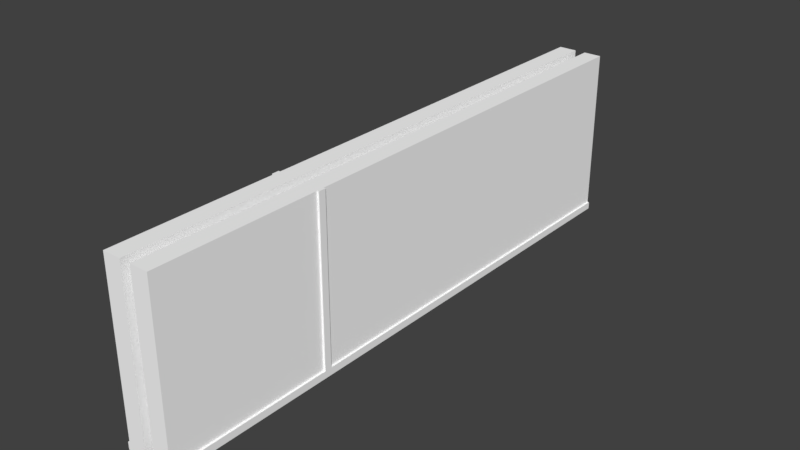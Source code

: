 # Source: Elevator.Door.blend  (saved by Blender 2.93.20; exported with 4.5.12 LTS)
import bpy
from mathutils import Matrix  # noqa: F401  (used for matrix-valued properties, if any)

bpy.ops.wm.read_factory_settings(use_empty=True)
scene = bpy.context.scene
scene.name = 'Scene'

# ---- collections
col_collection_1 = bpy.data.collections.new('Collection 1'); scene.collection.children.link(col_collection_1)

# ---- materials (node trees are filled in below, after node groups)
mat_metal_001 = bpy.data.materials.new('metal.001')
mat_metal_001.alpha_threshold = 0.0
mat_metal_001.use_transparent_shadow = False
mat_metal_001.diffuse_color = (1.0, 1.0, 1.0, 1.0)
mat_metal_001.specular_color = (0.0, 0.0, 0.0)
mat_metal_001.roughness = 0.5
mat_cable_black_001 = bpy.data.materials.new('cable_black.001')
mat_cable_black_001.alpha_threshold = 0.0
mat_cable_black_001.use_transparent_shadow = False
mat_cable_black_001.diffuse_color = (1.0, 1.0, 1.0, 1.0)
mat_cable_black_001.specular_color = (0.0, 0.0, 0.0)
mat_cable_black_001.roughness = 0.5
mat_door01_001 = bpy.data.materials.new('door01.001')
mat_door01_001.alpha_threshold = 0.0
mat_door01_001.use_transparent_shadow = False
mat_door01_001.diffuse_color = (1.0, 1.0, 1.0, 1.0)
mat_door01_001.specular_color = (0.0, 0.0, 0.0)
mat_door01_001.roughness = 0.5

# ---- material node trees

# ---- world
world_world = bpy.data.worlds.new('World'); scene.world = world_world
world_world.color = (0.05088, 0.05088, 0.05088)
world_world.use_sun_shadow = False
world_world.sun_shadow_jitter_overblur = 0.0
world_world.cycles.sampling_method = 'MANUAL'

# ---- meshes
me_elevatordoor_ms3d_m_001 = bpy.data.meshes.new('elevatordoor.ms3d.m.001')
me_elevatordoor_ms3d_m_001.from_pydata([(-13.0, -1.0, 0.0), (-13.0, -96.0, 0.0), (-13.0, -96.0, 320.0), (-13.0, -1.0, 320.0), (-3.0, -1.0, 320.0), (-3.0, -96.0, 320.0), (-3.0, -96.0, 0.0), (-3.0, -1.0, 0.0), (-13.0, -1.0, 0.0), (-3.0, -1.0, 0.0), (-3.0, -96.0, 0.0), (-13.0, -96.0, 0.0), (-13.0, -96.0, 320.0), (-3.0, -96.0, 320.0), (-3.0, -1.0, 320.0), (-13.0, -1.0, 320.0), (-13.0, -1.0, 0.0), (-13.0, -1.0, 320.0), (-3.0, -1.0, 320.0), (-3.0, -1.0, 0.0), (-3.0, -96.0, 0.0), (-3.0, -96.0, 320.0), (-13.0, -96.0, 320.0), (-13.0, -96.0, 0.0), (3.0, -1.0, 0.0), (3.0, -96.0, 0.0), (3.0, -96.0, 320.0), (3.0, -1.0, 320.0), (13.0, -1.0, 320.0), (13.0, -96.0, 320.0), (13.0, -96.0, 0.0), (13.0, -1.0, 0.0), (3.0, -1.0, 0.0), (13.0, -1.0, 0.0), (13.0, -96.0, 0.0), (3.0, -96.0, 0.0), (3.0, -96.0, 320.0), (13.0, -96.0, 320.0), (13.0, -1.0, 320.0), (3.0, -1.0, 320.0), (3.0, -1.0, 0.0), (3.0, -1.0, 320.0), (13.0, -1.0, 320.0), (13.0, -1.0, 0.0), (13.0, -96.0, 0.0), (13.0, -96.0, 320.0), (3.0, -96.0, 320.0), (3.0, -96.0, 0.0), (-14.0, -1.0, 0.0), (-14.0, -5.0, 0.0), (-14.0, -5.0, 320.0), (-14.0, -1.0, 320.0), (-13.0, -1.0, 320.0), (-13.0, -5.0, 320.0), (-13.0, -5.0, 0.0), (-13.0, -1.0, 0.0), (-14.0, -1.0, 0.0), (-13.0, -1.0, 0.0), (-13.0, -5.0, 0.0), (-14.0, -5.0, 0.0), (-14.0, -5.0, 320.0), (-13.0, -5.0, 320.0), (-13.0, -1.0, 320.0), (-14.0, -1.0, 320.0), (-14.0, -1.0, 0.0), (-14.0, -1.0, 320.0), (-13.0, -1.0, 320.0), (-13.0, -1.0, 0.0), (-13.0, -5.0, 0.0), (-13.0, -5.0, 320.0), (-14.0, -5.0, 320.0), (-14.0, -5.0, 0.0), (13.0, -1.0, 0.0), (13.0, -5.0, 0.0), (13.0, -5.0, 320.0), (13.0, -1.0, 320.0), (14.0, -1.0, 320.0), (14.0, -5.0, 320.0), (14.0, -5.0, 0.0), (14.0, -1.0, 0.0), (13.0, -1.0, 0.0), (14.0, -1.0, 0.0), (14.0, -5.0, 0.0), (13.0, -5.0, 0.0), (13.0, -5.0, 320.0), (14.0, -5.0, 320.0), (14.0, -1.0, 320.0), (13.0, -1.0, 320.0), (13.0, -1.0, 0.0), (13.0, -1.0, 320.0), (14.0, -1.0, 320.0), (14.0, -1.0, 0.0), (14.0, -5.0, 0.0), (14.0, -5.0, 320.0), (13.0, -5.0, 320.0), (13.0, -5.0, 0.0), (-14.0, -5.0, 94.0), (-14.0, -5.0, 90.0), (-14.0, -96.0, 90.0), (-14.0, -96.0, 94.0), (-13.0, -96.0, 94.0), (-13.0, -96.0, 90.0), (-13.0, -5.0, 90.0), (-13.0, -5.0, 94.0), (-14.0, -5.0, 94.0), (-13.0, -5.0, 94.0), (-13.0, -5.0, 90.0), (-14.0, -5.0, 90.0), (-14.0, -96.0, 90.0), (-13.0, -96.0, 90.0), (-13.0, -96.0, 94.0), (-14.0, -96.0, 94.0), (-14.0, -5.0, 94.0), (-14.0, -96.0, 94.0), (-13.0, -96.0, 94.0), (-13.0, -5.0, 94.0), (-13.0, -5.0, 90.0), (-13.0, -96.0, 90.0), (-14.0, -96.0, 90.0), (-14.0, -5.0, 90.0), (13.0, -5.0, 94.0), (13.0, -5.0, 90.0), (13.0, -96.0, 90.0), (13.0, -96.0, 94.0), (14.0, -96.0, 94.0), (14.0, -96.0, 90.0), (14.0, -5.0, 90.0), (14.0, -5.0, 94.0), (13.0, -5.0, 94.0), (14.0, -5.0, 94.0), (14.0, -5.0, 90.0), (13.0, -5.0, 90.0), (13.0, -96.0, 90.0), (14.0, -96.0, 90.0), (14.0, -96.0, 94.0), (13.0, -96.0, 94.0), (13.0, -5.0, 94.0), (13.0, -96.0, 94.0), (14.0, -96.0, 94.0), (14.0, -5.0, 94.0), (14.0, -5.0, 90.0), (14.0, -96.0, 90.0), (13.0, -96.0, 90.0), (13.0, -5.0, 90.0), (-12.0, 0.0, 0.0), (-12.0, -1.0, 0.0), (-12.0, -1.0, 320.0), (-12.0, 0.0, 320.0), (-4.0, 0.0, 320.0), (-4.0, -1.0, 320.0), (-4.0, -1.0, 0.0), (-4.0, 0.0, 0.0), (-12.0, 0.0, 0.0), (-4.0, 0.0, 0.0), (-4.0, -1.0, 0.0), (-12.0, -1.0, 0.0), (-12.0, -1.0, 320.0), (-4.0, -1.0, 320.0), (-4.0, 0.0, 320.0), (-12.0, 0.0, 320.0), (-12.0, 0.0, 0.0), (-12.0, 0.0, 320.0), (-4.0, 0.0, 320.0), (-4.0, 0.0, 0.0), (-4.0, -1.0, 0.0), (-4.0, -1.0, 320.0), (-12.0, -1.0, 320.0), (-12.0, -1.0, 0.0), (4.0, 0.0, 0.0), (4.0, -1.0, 0.0), (4.0, -1.0, 320.0), (4.0, 0.0, 320.0), (12.0, 0.0, 320.0), (12.0, -1.0, 320.0), (12.0, -1.0, 0.0), (12.0, 0.0, 0.0), (4.0, 0.0, 0.0), (12.0, 0.0, 0.0), (12.0, -1.0, 0.0), (4.0, -1.0, 0.0), (4.0, -1.0, 320.0), (12.0, -1.0, 320.0), (12.0, 0.0, 320.0), (4.0, 0.0, 320.0), (4.0, 0.0, 0.0), (4.0, 0.0, 320.0), (12.0, 0.0, 320.0), (12.0, 0.0, 0.0), (12.0, -1.0, 0.0), (12.0, -1.0, 320.0), (4.0, -1.0, 320.0), (4.0, -1.0, 0.0)], [], [(48, 49, 50), (48, 50, 51), (52, 53, 54), (52, 54, 55), (56, 57, 58), (56, 58, 59), (60, 61, 62), (60, 62, 63), (64, 65, 66), (64, 66, 67), (68, 69, 70), (68, 70, 71), (72, 73, 74), (72, 74, 75), (76, 77, 78), (76, 78, 79), (80, 81, 82), (80, 82, 83), (84, 85, 86), (84, 86, 87), (88, 89, 90), (88, 90, 91), (92, 93, 94), (92, 94, 95), (96, 97, 98), (96, 98, 99), (100, 101, 102), (100, 102, 103), (104, 105, 106), (104, 106, 107), (108, 109, 110), (108, 110, 111), (112, 113, 114), (112, 114, 115), (116, 117, 118), (116, 118, 119), (120, 121, 122), (120, 122, 123), (124, 125, 126), (124, 126, 127), (128, 129, 130), (128, 130, 131), (132, 133, 134), (132, 134, 135), (136, 137, 138), (136, 138, 139), (140, 141, 142), (140, 142, 143), (144, 145, 146), (144, 146, 147), (148, 149, 150), (148, 150, 151), (152, 153, 154), (152, 154, 155), (156, 157, 158), (156, 158, 159), (160, 161, 162), (160, 162, 163), (164, 165, 166), (164, 166, 167), (168, 169, 170), (168, 170, 171), (172, 173, 174), (172, 174, 175), (176, 177, 178), (176, 178, 179), (180, 181, 182), (180, 182, 183), (184, 185, 186), (184, 186, 187), (188, 189, 190), (188, 190, 191), (0, 1, 2), (0, 2, 3), (4, 5, 6), (4, 6, 7), (8, 9, 10), (8, 10, 11), (12, 13, 14), (12, 14, 15), (16, 17, 18), (16, 18, 19), (20, 21, 22), (20, 22, 23), (24, 25, 26), (24, 26, 27), (28, 29, 30), (28, 30, 31), (32, 33, 34), (32, 34, 35), (36, 37, 38), (36, 38, 39), (40, 41, 42), (40, 42, 43), (44, 45, 46), (44, 46, 47)])
me_elevatordoor_ms3d_m_001.polygons.foreach_set('use_smooth', [True] * 96)
me_elevatordoor_ms3d_m_001.polygons.foreach_set('material_index', [0, 0, 0, 0, 0, 0, 0, 0, 0, 0, 0, 0, 0, 0, 0, 0, 0, 0, 0, 0, 0, 0, 0, 0, 0, 0, 0, 0, 0, 0, 0, 0, 0, 0, 0, 0, 0, 0, 0, 0, 0, 0, 0, 0, 0, 0, 0, 0, 1, 1, 1, 1, 1, 1, 1, 1, 1, 1, 1, 1, 1, 1, 1, 1, 1, 1, 1, 1, 1, 1, 1, 1, 2, 2, 2, 2, 2, 2, 2, 2, 2, 2, 2, 2, 2, 2, 2, 2, 2, 2, 2, 2, 2, 2, 2, 2])
_k = set([(0, 1), (0, 3), (1, 2), (2, 3), (4, 5), (4, 7), (5, 6), (6, 7), (8, 9), (8, 11), (9, 10), (10, 11), (12, 13), (12, 15), (13, 14), (14, 15), (16, 17), (16, 19), (17, 18), (18, 19), (20, 21), (20, 23), (21, 22), (22, 23), (24, 25), (24, 27), (25, 26), (26, 27), (28, 29), (28, 31), (29, 30), (30, 31), (32, 33), (32, 35), (33, 34), (34, 35), (36, 37), (36, 39), (37, 38), (38, 39), (40, 41), (40, 43), (41, 42), (42, 43), (44, 45), (44, 47), (45, 46), (46, 47), (48, 49), (48, 51), (49, 50), (50, 51), (52, 53), (52, 55), (53, 54), (54, 55), (56, 57), (56, 59), (57, 58), (58, 59), (60, 61), (60, 63), (61, 62), (62, 63), (64, 65), (64, 67), (65, 66), (66, 67), (68, 69), (68, 71), (69, 70), (70, 71), (72, 73), (72, 75), (73, 74), (74, 75), (76, 77), (76, 79), (77, 78), (78, 79), (80, 81), (80, 83), (81, 82), (82, 83), (84, 85), (84, 87), (85, 86), (86, 87), (88, 89), (88, 91), (89, 90), (90, 91), (92, 93), (92, 95), (93, 94), (94, 95), (96, 97), (96, 99), (97, 98), (98, 99), (100, 101), (100, 103), (101, 102), (102, 103), (104, 105), (104, 107), (105, 106), (106, 107), (108, 109), (108, 111), (109, 110), (110, 111), (112, 113), (112, 115), (113, 114), (114, 115), (116, 117), (116, 119), (117, 118), (118, 119), (120, 121), (120, 123), (121, 122), (122, 123), (124, 125), (124, 127), (125, 126), (126, 127), (128, 129), (128, 131), (129, 130), (130, 131), (132, 133), (132, 135), (133, 134), (134, 135), (136, 137), (136, 139), (137, 138), (138, 139), (140, 141), (140, 143), (141, 142), (142, 143), (144, 145), (144, 147), (145, 146), (146, 147), (148, 149), (148, 151), (149, 150), (150, 151), (152, 153), (152, 155), (153, 154), (154, 155), (156, 157), (156, 159), (157, 158), (158, 159), (160, 161), (160, 163), (161, 162), (162, 163), (164, 165), (164, 167), (165, 166), (166, 167), (168, 169), (168, 171), (169, 170), (170, 171), (172, 173), (172, 175), (173, 174), (174, 175), (176, 177), (176, 179), (177, 178), (178, 179), (180, 181), (180, 183), (181, 182), (182, 183), (184, 185), (184, 187), (185, 186), (186, 187), (188, 189), (188, 191), (189, 190), (190, 191)])
me_elevatordoor_ms3d_m_001.attributes.new('sharp_edge', 'BOOLEAN', 'EDGE').data.foreach_set('value', [ (min(e.vertices), max(e.vertices)) in _k for e in me_elevatordoor_ms3d_m_001.edges])
_uv = me_elevatordoor_ms3d_m_001.uv_layers.new(name='ms3d_uv_layer')
_uv.uv.foreach_set('vector', [0.0, 1.047, 0.007812, 1.047, 0.007812, 1.672, 0.0, 1.047, 0.007812, 1.672, 0.0, 1.672, 0.0, 1.672, 0.007812, 1.672, 0.007812, 1.047, 0.0, 1.672, 0.007812, 1.047, 0.0, 1.047, 0.0, 0.9727, 0.0, 0.9746, 0.007812, 0.9746, 0.0, 0.9727, 0.007812, 0.9746, 0.007812, 0.9727, 0.007812, 0.9727, 0.007812, 0.9746, 0.0, 0.9746, 0.007812, 0.9727, 0.0, 0.9746, 0.0, 0.9727, -0.02734, 1.047, -0.02734, 1.672, -0.02539, 1.672, -0.02734, 1.047, -0.02539, 1.672, -0.02539, 1.047, -0.02539, 1.047, -0.02539, 1.672, -0.02734, 1.672, -0.02539, 1.047, -0.02734, 1.672, -0.02734, 1.047, 0.0, 1.047, 0.007812, 1.047, 0.007812, 1.672, 0.0, 1.047, 0.007812, 1.672, 0.0, 1.672, 0.0, 1.672, 0.007812, 1.672, 0.007812, 1.047, 0.0, 1.672, 0.007812, 1.047, 0.0, 1.047, 0.0, 0.9727, 0.0, 0.9746, 0.007812, 0.9746, 0.0, 0.9727, 0.007812, 0.9746, 0.007812, 0.9727, 0.007812, 0.9727, 0.007812, 0.9746, 0.0, 0.9746, 0.007812, 0.9727, 0.0, 0.9746, 0.0, 0.9727, -0.02734, 1.047, -0.02734, 1.672, -0.02539, 1.672, -0.02734, 1.047, -0.02539, 1.672, -0.02539, 1.047, -0.02539, 1.047, -0.02539, 1.672, -0.02734, 1.672, -0.02539, 1.047, -0.02734, 1.672, -0.02734, 1.047, 0.0, 1.043, 0.007812, 1.043, 0.007812, 1.221, 0.0, 1.043, 0.007812, 1.221, -1.49e-08, 1.221, -1.49e-08, 1.221, 0.007812, 1.221, 0.007812, 1.043, -1.49e-08, 1.221, 0.007812, 1.043, 0.0, 1.043, 0.0, 0.9727, 0.0, 0.9746, 0.007812, 0.9746, 0.0, 0.9727, 0.007812, 0.9746, 0.007812, 0.9727, 0.007812, 0.9727, 0.007812, 0.9746, -1.49e-08, 0.9746, 0.007812, 0.9727, -1.49e-08, 0.9746, -1.49e-08, 0.9727, -0.02734, 1.043, -0.02734, 1.221, -0.02539, 1.221, -0.02734, 1.043, -0.02539, 1.221, -0.02539, 1.043, -0.02539, 1.043, -0.02539, 1.221, -0.02734, 1.221, -0.02539, 1.043, -0.02734, 1.221, -0.02734, 1.043, 0.0, 1.043, 0.007812, 1.043, 0.007812, 1.221, 0.0, 1.043, 0.007812, 1.221, -1.49e-08, 1.221, -1.49e-08, 1.221, 0.007812, 1.221, 0.007812, 1.043, -1.49e-08, 1.221, 0.007812, 1.043, 0.0, 1.043, 0.0, 0.9727, 0.0, 0.9746, 0.007812, 0.9746, 0.0, 0.9727, 0.007812, 0.9746, 0.007812, 0.9727, 0.007812, 0.9727, 0.007812, 0.9746, -1.49e-08, 0.9746, 0.007812, 0.9727, -1.49e-08, 0.9746, -1.49e-08, 0.9727, -0.02734, 1.043, -0.02734, 1.221, -0.02539, 1.221, -0.02734, 1.043, -0.02539, 1.221, -0.02539, 1.043, -0.02539, 1.043, -0.02539, 1.221, -0.02734, 1.221, -0.02539, 1.043, -0.02734, 1.221, -0.02734, 1.043, -0.01562, 1.0, 0.0, 1.0, 0.0, 6.0, -0.01562, 1.0, 0.0, 6.0, -0.01562, 6.0, -0.01562, 6.0, 0.0, 6.0, 0.0, 1.0, -0.01562, 6.0, 0.0, 1.0, -0.01562, 1.0, -0.01562, 0.8125, -0.01562, 0.9375, 0.0, 0.9375, -0.01562, 0.8125, 0.0, 0.9375, 0.0, 0.8125, 0.0, 0.8125, 0.0, 0.9375, -0.01562, 0.9375, 0.0, 0.8125, -0.01562, 0.9375, -0.01562, 0.8125, -0.1875, 1.0, -0.1875, 6.0, -0.0625, 6.0, -0.1875, 1.0, -0.0625, 6.0, -0.0625, 1.0, -0.0625, 1.0, -0.0625, 6.0, -0.1875, 6.0, -0.0625, 1.0, -0.1875, 6.0, -0.1875, 1.0, -0.01562, 1.0, 0.0, 1.0, 0.0, 6.0, -0.01562, 1.0, 0.0, 6.0, -0.01562, 6.0, -0.01562, 6.0, 0.0, 6.0, 0.0, 1.0, -0.01562, 6.0, 0.0, 1.0, -0.01562, 1.0, -0.01562, 0.8125, -0.01562, 0.9375, 0.0, 0.9375, -0.01562, 0.8125, 0.0, 0.9375, 0.0, 0.8125, 0.0, 0.8125, 0.0, 0.9375, -0.01562, 0.9375, 0.0, 0.8125, -0.01562, 0.9375, -0.01562, 0.8125, -0.1875, 1.0, -0.1875, 6.0, -0.0625, 6.0, -0.1875, 1.0, -0.0625, 6.0, -0.0625, 1.0, -0.0625, 1.0, -0.0625, 6.0, -0.1875, 6.0, -0.0625, 1.0, -0.1875, 6.0, -0.1875, 1.0, -0.3825, 1.133, -0.2279, 1.133, -0.2279, 1.758, -0.3825, 1.133, -0.2279, 1.758, -0.3825, 1.758, -0.3739, 1.758, -0.2153, 1.758, -0.2153, 1.133, -0.3739, 1.758, -0.2153, 1.133, -0.3739, 1.133, -0.3856, 1.135, -0.3856, 1.154, -0.227, 1.154, -0.3856, 1.135, -0.227, 1.154, -0.227, 1.135, -0.2804, 1.137, -0.2804, 1.156, -0.439, 1.156, -0.2804, 1.137, -0.439, 1.156, -0.439, 1.137, -0.3723, 1.133, -0.3723, 1.758, -0.3556, 1.758, -0.3723, 1.133, -0.3556, 1.758, -0.3556, 1.133, -0.3606, 1.133, -0.3606, 1.758, -0.3773, 1.758, -0.3606, 1.133, -0.3773, 1.758, -0.3773, 1.133, -0.3773, 1.133, -0.2187, 1.133, -0.2187, 1.758, -0.3773, 1.133, -0.2187, 1.758, -0.3773, 1.758, -0.3825, 1.758, -0.2279, 1.758, -0.2279, 1.133, -0.3825, 1.758, -0.2279, 1.133, -0.3825, 1.133, -0.3856, 1.139, -0.3856, 1.158, -0.227, 1.158, -0.3856, 1.139, -0.227, 1.158, -0.227, 1.139, -0.227, 1.139, -0.227, 1.158, -0.3856, 1.158, -0.227, 1.139, -0.3856, 1.158, -0.3856, 1.139, -0.3756, 1.133, -0.3756, 1.758, -0.3589, 1.758, -0.3756, 1.133, -0.3589, 1.758, -0.3589, 1.133, -0.3339, 1.133, -0.3339, 1.758, -0.3506, 1.758, -0.3339, 1.133, -0.3506, 1.758, -0.3506, 1.133])
me_elevatordoor_ms3d_m_001.materials.append(mat_metal_001)
me_elevatordoor_ms3d_m_001.materials.append(mat_cable_black_001)
me_elevatordoor_ms3d_m_001.materials.append(mat_door01_001)
me_elevatordoor_ms3d_m_001.use_remesh_preserve_volume = False
me_elevatordoor_ms3d_m_001.use_remesh_preserve_attributes = False
me_elevatordoor_ms3d_m_001.use_mirror_vertex_groups = False
me_elevatordoor_ms3d_m_001.update()
arm_elevatordoor_ms3d_a_001 = bpy.data.armatures.new('elevatordoor.ms3d.a.001')  # bones are not reproduced

# ---- objects
ob_elevatordoor_ms3d_eo = bpy.data.objects.new('elevatordoor.ms3d.eo', None)
ob_elevatordoor_ms3d_ao = bpy.data.objects.new('elevatordoor.ms3d.ao', arm_elevatordoor_ms3d_a_001)
ob_elevatordoor_ms3d_mo = bpy.data.objects.new('elevatordoor.ms3d.mo', me_elevatordoor_ms3d_m_001)

# ---- transforms, parenting, visibility, modifiers, constraints
ob_elevatordoor_ms3d_eo.location = (0.0, 0.0, 0.0)
ob_elevatordoor_ms3d_eo.empty_image_offset = (0.0, 0.0)
ob_elevatordoor_ms3d_eo.lineart.crease_threshold = 0.0
ob_elevatordoor_ms3d_ao.parent = ob_elevatordoor_ms3d_eo
ob_elevatordoor_ms3d_ao.location = (0.0, 0.0, 0.0)
ob_elevatordoor_ms3d_ao.rotation_euler = (-1.571, 0.0, 0.0)
ob_elevatordoor_ms3d_ao.show_in_front = True
ob_elevatordoor_ms3d_ao.lineart.crease_threshold = 0.0
ob_elevatordoor_ms3d_mo.parent = ob_elevatordoor_ms3d_eo
ob_elevatordoor_ms3d_mo.location = (0.0, 0.0, 0.0)
ob_elevatordoor_ms3d_mo.rotation_euler = (-1.571, 0.0, 0.0)
ob_elevatordoor_ms3d_mo.lineart.crease_threshold = 0.0
_m = ob_elevatordoor_ms3d_mo.modifiers.new('ms3d_smoothing_groups', 'EDGE_SPLIT')
_m.use_edge_angle = False
_m = ob_elevatordoor_ms3d_mo.modifiers.new('elevatordoor.ms3d.a.001', 'ARMATURE')
_m.object = ob_elevatordoor_ms3d_ao

# ---- collection membership
col_collection_1.objects.link(ob_elevatordoor_ms3d_eo)
col_collection_1.objects.link(ob_elevatordoor_ms3d_ao)
col_collection_1.objects.link(ob_elevatordoor_ms3d_mo)

# ---- scene / render settings (as saved in the file)
scene.frame_start = 0; scene.frame_end = 0; scene.frame_set(0)
scene.render.engine = 'BLENDER_EEVEE_NEXT'
scene.render.resolution_percentage = 50
scene.render.dither_intensity = 0.0
scene.cycles.use_denoising = False
scene.cycles.samples = 128
scene.cycles.sampling_pattern = 'TABULATED_SOBOL'
scene.cycles.use_adaptive_sampling = False
scene.cycles.use_light_tree = False
scene.cycles.blur_glossy = 0.0
scene.cycles.sample_clamp_indirect = 0.0
scene.view_settings.view_transform = 'Standard'
bpy.context.view_layer.update()

# ---- added for rendering (the .blend has no active camera and no usable light): camera, sun
cam_auto = bpy.data.cameras.new('AutoCamera')
cam_auto.lens = 50.0
cam_auto.sensor_width = 36.0
cam_auto.clip_end = 5443.85
ob_auto_camera = bpy.data.objects.new('AutoCamera', cam_auto)
scene.collection.objects.link(ob_auto_camera)
ob_auto_camera.location = (310.192, -212.23, 296.153)
ob_auto_camera.rotation_euler = (1.09748, -7.21219e-08, 0.694738)
scene.camera = ob_auto_camera
light_auto_sun = bpy.data.lights.new('AutoSun', 'SUN')
light_auto_sun.energy = 3.0
light_auto_sun.angle = 0.0523599
ob_auto_sun = bpy.data.objects.new('AutoSun', light_auto_sun)
scene.collection.objects.link(ob_auto_sun)
ob_auto_sun.rotation_euler = (0.872665, 0.174533, 0.523599)
bpy.context.view_layer.update()
